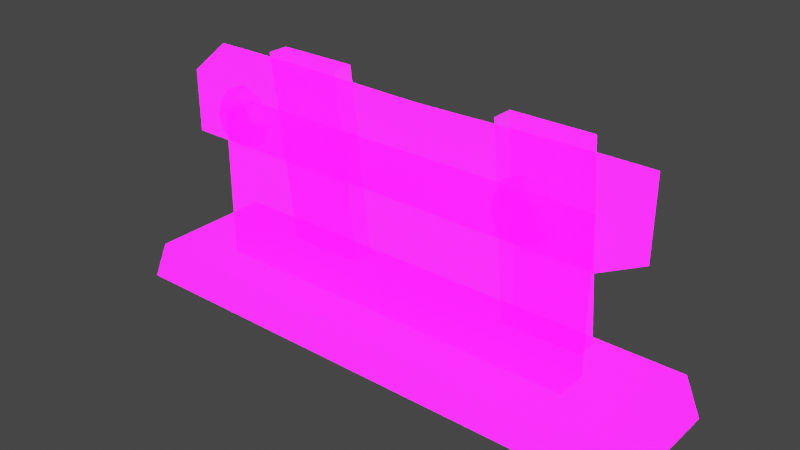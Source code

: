 # Source: SmallObstucle_Frac.blend  (saved by Blender 3.2.14; exported with 4.5.12 LTS)
import bpy
from mathutils import Matrix  # noqa: F401  (used for matrix-valued properties, if any)

bpy.ops.wm.read_factory_settings(use_empty=True)
scene = bpy.context.scene
scene.name = 'Scene'

# ---- collections
col_collection = bpy.data.collections.new('Collection'); scene.collection.children.link(col_collection)

# ---- images (referenced by path relative to the original .blend; pixels are not part of the script)
import os
ASSET_DIR = os.environ.get("B2B_ASSET_DIR", "")  # directory of the original .blend (textures are referenced by path, not embedded)
HERE = os.path.dirname(os.path.abspath(__file__))  # packed textures are extracted next to this script under _unpacked/

def load_image(name, relpath, width, height, colorspace="sRGB"):
    """Load a texture the original file referenced (path relative to the .blend, or extracted next to this script)."""
    p = next((c for c in (os.path.join(HERE, relpath), os.path.join(ASSET_DIR, relpath)) if relpath and os.path.exists(c)), "")
    if p:
        img = bpy.data.images.load(p, check_existing=True)
        img.name = name
    else:  # same state as the original file: an image datablock whose file is absent (Cycles renders it pink)
        img = bpy.data.images.new(name, width, height)
        img.source = "FILE"
        img.filepath = "//" + (relpath or name)
    img.colorspace_settings.name = colorspace
    return img
img_imphenziapalette01_256_gradientx4_png = load_image('ImphenziaPalette01-256-GradientX4.png', 'ImphenziaPalette01-256-GradientX4.png', 1024, 1024, 'sRGB')
img_imphenziapalette02_emission_png = load_image('ImphenziaPalette02-Emission.png', 'ImphenziaPalette02-Emission.png', 1024, 1024, 'sRGB')
img_imphenziapalette02_opacity_png = load_image('ImphenziaPalette02-Opacity.png', 'ImphenziaPalette02-Opacity.png', 1024, 1024, 'sRGB')

# ---- materials (node trees are filled in below, after node groups)
mat_gradient = bpy.data.materials.new('Gradient')
mat_gradient.alpha_threshold = 0.6481
mat_gradient.use_backface_culling = True
mat_gradient.use_raytrace_refraction = True
mat_gradient.use_screen_refraction = True
mat_gradient.use_sss_translucency = True
mat_gradient.thickness_mode = 'SLAB'
mat_gradient.use_thickness_from_shadow = True

# ---- material node trees
mat_gradient.use_nodes = True; mat_gradient.node_tree.nodes.clear()
_N = mat_gradient.node_tree.nodes; _L = mat_gradient.node_tree.links
n0 = _N.new('ShaderNodeOutputMaterial'); n0.name = 'Material Output'; n0.location = (300, 300)
n1 = _N.new('ShaderNodeBsdfPrincipled'); n1.name = 'Principled BSDF'; n1.location = (10, 300)
n1.distribution = 'GGX'
n1.subsurface_method = 'BURLEY'
n1.inputs[3].default_value = 1.45
n1.inputs[28].default_value = 10.0
n2 = _N.new('ShaderNodeTexImage'); n2.name = 'Image Texture'; n2.location = (-460, 320)
n2.image = img_imphenziapalette01_256_gradientx4_png
n3 = _N.new('ShaderNodeTexImage'); n3.name = 'Image Texture.001'; n3.location = (-500, 0)
n3.image = img_imphenziapalette02_emission_png
n4 = _N.new('ShaderNodeTexImage'); n4.name = 'Image Texture.002'; n4.location = (-480, -300)
n4.image = img_imphenziapalette02_opacity_png
n5 = _N.new('ShaderNodeValue'); n5.name = 'Value'; n5.location = (300, 140)
n5.outputs[0].default_value = 0.0
_L.new(n1.outputs[0], n0.inputs[0])
_L.new(n2.outputs[0], n1.inputs[0])
_L.new(n3.outputs[0], n1.inputs[27])
_L.new(n4.outputs[0], n1.inputs[4])
_L.new(n5.outputs[0], n0.inputs[3])
n0.is_active_output = True

# ---- world
world_world = bpy.data.worlds.new('World'); scene.world = world_world
world_world.use_nodes = True; world_world.node_tree.nodes.clear()
_N = world_world.node_tree.nodes; _L = world_world.node_tree.links
n0 = _N.new('ShaderNodeOutputWorld'); n0.name = 'World Output'; n0.location = (300, 300)
n1 = _N.new('ShaderNodeBackground'); n1.name = 'Background'; n1.location = (10, 300)
n1.inputs[0].default_value = (0.05088, 0.05088, 0.05088, 1.0)
_L.new(n1.outputs[0], n0.inputs[0])
n0.is_active_output = True
world_world.color = (0.05088, 0.05088, 0.05088)
world_world.use_sun_shadow = False
world_world.sun_shadow_jitter_overblur = 0.0

# ---- meshes
me_cube = bpy.data.meshes.new('Cube')
me_cube.from_pydata([(3.559, -0.8816, 0.0), (3.559, 0.8816, 0.0), (3.37, 0.8347, 0.5202), (3.37, -0.8347, 0.5202), (-3.559, -0.8816, 0.0), (-3.559, 0.8816, 0.0), (-3.37, 0.8347, 0.5202), (-3.37, -0.8347, 0.5202), (0.0, 0.8816, 0.0), (0.0, -0.8816, 0.0), (0.0, 0.8347, 0.5202), (0.0, -0.8347, 0.5202)], [], [(8, 1, 0, 9), (10, 11, 3, 2), (1, 2, 3, 0), (8, 10, 2, 1), (0, 3, 11, 9), (8, 9, 4, 5), (10, 6, 7, 11), (5, 4, 7, 6), (8, 5, 6, 10), (4, 9, 11, 7)])
_uv = me_cube.uv_layers.new(name='UVMap')
_uv.uv.foreach_set('vector', [0.2028, 0.5226, 0.2273, 0.5226, 0.2273, 0.5226, 0.2028, 0.5226, 0.2028, 0.529, 0.2028, 0.529, 0.226, 0.529, 0.226, 0.529, 0.2273, 0.5226, 0.226, 0.529, 0.226, 0.529, 0.2273, 0.5226, 0.2028, 0.5226, 0.2028, 0.529, 0.226, 0.529, 0.2273, 0.5226, 0.2273, 0.5226, 0.226, 0.529, 0.2028, 0.529, 0.2028, 0.5226, 0.2028, 0.5226, 0.2028, 0.5226, 0.2273, 0.5226, 0.2273, 0.5226, 0.2028, 0.529, 0.226, 0.529, 0.226, 0.529, 0.2028, 0.529, 0.2273, 0.5226, 0.2273, 0.5226, 0.226, 0.529, 0.226, 0.529, 0.2028, 0.5226, 0.2273, 0.5226, 0.226, 0.529, 0.2028, 0.529, 0.2273, 0.5226, 0.2028, 0.5226, 0.2028, 0.529, 0.226, 0.529])
me_cube.materials.append(mat_gradient)
me_cube.use_remesh_fix_poles = True
me_cube.use_remesh_preserve_attributes = False
me_cube.use_mirror_vertex_groups = False
me_cube.update()
me_cube_001 = bpy.data.meshes.new('Cube.001')
me_cube_001.from_pydata([(2.508, 0.07159, 0.5202), (2.508, -0.3461, 0.5202), (2.508, 0.07159, 2.494), (0.0, 0.07159, 0.5202), (0.0, -0.3461, 0.5202), (0.0, 0.07159, 2.494), (-2.508, 0.07159, 0.5202), (-2.508, -0.3461, 0.5202), (-2.508, 0.07159, 2.494), (-2.508, -0.3461, 2.494), (0.0, -0.3461, 2.494), (2.508, -0.3461, 2.494)], [], [(1, 0, 2, 11), (3, 0, 1, 4), (0, 3, 5, 2), (3, 4, 7, 6), (6, 8, 5, 3), (7, 9, 8, 6), (5, 8, 9, 10), (4, 10, 9, 7), (4, 1, 11, 10), (5, 10, 11, 2)])
_uv = me_cube_001.uv_layers.new(name='UVMap')
_uv.uv.foreach_set('vector', [0.2971, 0.9625, 0.2971, 0.9625, 0.2971, 0.9736, 0.2971, 0.9736, 0.2674, 0.9625, 0.2971, 0.9625, 0.2971, 0.9625, 0.2674, 0.9625, 0.2971, 0.9625, 0.2674, 0.9625, 0.2674, 0.9736, 0.2971, 0.9736, 0.2674, 0.9625, 0.2674, 0.9625, 0.2971, 0.9625, 0.2971, 0.9625, 0.2971, 0.9625, 0.2971, 0.9736, 0.2674, 0.9736, 0.2674, 0.9625, 0.2971, 0.9625, 0.2971, 0.9736, 0.2971, 0.9736, 0.2971, 0.9625, 0.2674, 0.9736, 0.2971, 0.9736, 0.2971, 0.9736, 0.2674, 0.9736, 0.2674, 0.9625, 0.2674, 0.9736, 0.2971, 0.9736, 0.2971, 0.9625, 0.2674, 0.9625, 0.2971, 0.9625, 0.2971, 0.9736, 0.2674, 0.9736, 0.2674, 0.9736, 0.2674, 0.9736, 0.2971, 0.9736, 0.2971, 0.9736])
me_cube_001.materials.append(mat_gradient)
me_cube_001.use_remesh_fix_poles = True
me_cube_001.use_remesh_preserve_attributes = False
me_cube_001.use_mirror_vertex_groups = False
me_cube_001.update()
me_cube_002 = bpy.data.meshes.new('Cube.002')
me_cube_002.from_pydata([(3.085, 0.1893, 2.061), (2.849, -0.4711, 2.18), (3.085, 0.1893, 3.1), (2.535, 0.2, 2.065), (1.896, 0.2248, 2.079), (2.535, 0.2, 3.096), (2.344, -0.4818, 2.183), (1.666, -0.5066, 2.195), (2.344, -0.4818, 2.977), (2.849, -0.4711, 2.98), (1.666, -0.5066, 2.966), (1.012, -0.5345, 2.945), (1.896, 0.2248, 3.081), (1.154, 0.2528, 3.055), (0.3687, 0.2728, 3.029), (1.154, 0.2528, 2.106), (0.3687, 0.2728, 2.132), (1.012, -0.5345, 2.215), (0.3694, -0.5546, 2.235), (0.0, -0.5582, 2.239), (0.3694, -0.5546, 2.925), (0.0, -0.5582, 2.921), (0.0, 0.2764, 3.023), (-0.3694, -0.5546, 2.925), (-1.012, -0.5345, 2.945), (-0.3694, -0.5546, 2.235), (-0.3687, 0.2728, 3.029), (-1.154, 0.2528, 3.055), (-0.3687, 0.2728, 2.132), (-1.154, 0.2528, 2.106), (0.0, 0.2764, 2.137), (-1.896, 0.2248, 2.079), (-1.012, -0.5345, 2.215), (-1.666, -0.5066, 2.195), (-2.344, -0.4818, 2.183), (-1.666, -0.5066, 2.966), (-2.344, -0.4818, 2.977), (-1.896, 0.2248, 3.081), (-2.535, 0.2, 3.096), (-3.085, 0.1893, 3.1), (-2.535, 0.2, 2.065), (-3.085, 0.1893, 2.061), (-2.849, -0.4711, 2.18), (-2.849, -0.4711, 2.98)], [], [(1, 0, 2, 9), (3, 0, 1, 6), (0, 3, 5, 2), (4, 3, 6, 7), (3, 4, 12, 5), (6, 1, 9, 8), (7, 6, 8, 10), (5, 8, 9, 2), (12, 10, 8, 5), (13, 11, 10, 12), (17, 7, 10, 11), (4, 15, 13, 12), (14, 20, 11, 13), (15, 16, 14, 13), (15, 4, 7, 17), (16, 15, 17, 18), (18, 17, 11, 20), (30, 16, 18, 19), (19, 18, 20, 21), (22, 21, 20, 14), (22, 26, 23, 21), (19, 21, 23, 25), (26, 27, 24, 23), (25, 23, 24, 32), (29, 27, 26, 28), (28, 26, 22, 30), (28, 25, 32, 29), (30, 19, 25, 28), (16, 30, 22, 14), (29, 32, 33, 31), (31, 37, 27, 29), (32, 24, 35, 33), (31, 33, 34, 40), (33, 35, 36, 34), (27, 37, 35, 24), (37, 38, 36, 35), (40, 38, 37, 31), (41, 39, 38, 40), (38, 39, 43, 36), (40, 34, 42, 41), (42, 43, 39, 41), (34, 36, 43, 42)])
_uv = me_cube_002.uv_layers.new(name='UVMap')
_uv.uv.foreach_set('vector', [0.2369, 0.8494, 0.2369, 0.8494, 0.2369, 0.8494, 0.2369, 0.8494, 0.2378, 0.8645, 0.2415, 0.8645, 0.2415, 0.8645, 0.2378, 0.8645, 0.2415, 0.8645, 0.2378, 0.8645, 0.2378, 0.8645, 0.2415, 0.8645, 0.2852, 0.9941, 0.2889, 0.9941, 0.2889, 0.9941, 0.2852, 0.9941, 0.2889, 0.9941, 0.2852, 0.9941, 0.2852, 0.9941, 0.2889, 0.9941, 0.2394, 0.8529, 0.2431, 0.8529, 0.2431, 0.8529, 0.2394, 0.8529, 0.2837, 0.9751, 0.2874, 0.9751, 0.2874, 0.9751, 0.2837, 0.9751, 0.2378, 0.8645, 0.2378, 0.8645, 0.2415, 0.8645, 0.2415, 0.8645, 0.2852, 0.9941, 0.2852, 0.9941, 0.2889, 0.9941, 0.2889, 0.9941, 0.2304, 0.8645, 0.2304, 0.8645, 0.2341, 0.8645, 0.2341, 0.8645, 0.232, 0.8529, 0.2357, 0.8529, 0.2357, 0.8529, 0.232, 0.8529, 0.2341, 0.8645, 0.2304, 0.8645, 0.2304, 0.8645, 0.2341, 0.8645, 0.2777, 0.9941, 0.2777, 0.9941, 0.2814, 0.9941, 0.2814, 0.9941, 0.2814, 0.9941, 0.2777, 0.9941, 0.2777, 0.9941, 0.2814, 0.9941, 0.2304, 0.8645, 0.2341, 0.8645, 0.2341, 0.8645, 0.2304, 0.8645, 0.2777, 0.9941, 0.2814, 0.9941, 0.2814, 0.9941, 0.2777, 0.9941, 0.2763, 0.9751, 0.28, 0.9751, 0.28, 0.9751, 0.2763, 0.9751, 0.2248, 0.8645, 0.2267, 0.8645, 0.2267, 0.8645, 0.2248, 0.8645, 0.2265, 0.8529, 0.2283, 0.8529, 0.2283, 0.8529, 0.2265, 0.8529, 0.2248, 0.8645, 0.2248, 0.8645, 0.2267, 0.8645, 0.2267, 0.8645, 0.2248, 0.8645, 0.2267, 0.8645, 0.2267, 0.8645, 0.2248, 0.8645, 0.2265, 0.8529, 0.2265, 0.8529, 0.2283, 0.8529, 0.2283, 0.8529, 0.2777, 0.9941, 0.2814, 0.9941, 0.2814, 0.9941, 0.2777, 0.9941, 0.2763, 0.9751, 0.2763, 0.9751, 0.28, 0.9751, 0.28, 0.9751, 0.2814, 0.9941, 0.2814, 0.9941, 0.2777, 0.9941, 0.2777, 0.9941, 0.2267, 0.8645, 0.2267, 0.8645, 0.2248, 0.8645, 0.2248, 0.8645, 0.2777, 0.9941, 0.2777, 0.9941, 0.2814, 0.9941, 0.2814, 0.9941, 0.2248, 0.8645, 0.2248, 0.8645, 0.2267, 0.8645, 0.2267, 0.8645, 0.2267, 0.8645, 0.2248, 0.8645, 0.2248, 0.8645, 0.2267, 0.8645, 0.2304, 0.8645, 0.2304, 0.8645, 0.2341, 0.8645, 0.2341, 0.8645, 0.2341, 0.8645, 0.2341, 0.8645, 0.2304, 0.8645, 0.2304, 0.8645, 0.232, 0.8529, 0.232, 0.8529, 0.2357, 0.8529, 0.2357, 0.8529, 0.2852, 0.9941, 0.2852, 0.9941, 0.2889, 0.9941, 0.2889, 0.9941, 0.2837, 0.9751, 0.2837, 0.9751, 0.2874, 0.9751, 0.2874, 0.9751, 0.2304, 0.8645, 0.2341, 0.8645, 0.2341, 0.8645, 0.2304, 0.8645, 0.2852, 0.9941, 0.2889, 0.9941, 0.2889, 0.9941, 0.2852, 0.9941, 0.2889, 0.9941, 0.2889, 0.9941, 0.2852, 0.9941, 0.2852, 0.9941, 0.2415, 0.8645, 0.2415, 0.8645, 0.2378, 0.8645, 0.2378, 0.8645, 0.2378, 0.8645, 0.2415, 0.8645, 0.2415, 0.8645, 0.2378, 0.8645, 0.2378, 0.8645, 0.2378, 0.8645, 0.2415, 0.8645, 0.2415, 0.8645, 0.2369, 0.8494, 0.2369, 0.8494, 0.2369, 0.8494, 0.2369, 0.8494, 0.2394, 0.8529, 0.2394, 0.8529, 0.2431, 0.8529, 0.2431, 0.8529])
me_cube_002.materials.append(mat_gradient)
me_cube_002.use_remesh_fix_poles = True
me_cube_002.use_remesh_preserve_attributes = False
me_cube_002.use_mirror_vertex_groups = False
me_cube_002.update()
me_cube_003 = bpy.data.meshes.new('Cube.003')
me_cube_003.from_pydata([(2.225, 0.4949, 0.4718), (2.225, 0.1773, 3.166), (1.149, 0.4949, 0.4718), (2.225, 0.77, 0.4718), (2.225, 0.4524, 3.166), (1.149, 0.77, 0.4718), (1.149, 0.4524, 3.166), (1.149, 0.1773, 3.166)], [], [(1, 0, 3, 4), (0, 1, 7, 2), (0, 2, 5, 3), (3, 5, 6, 4), (7, 1, 4, 6)])
_uv = me_cube_003.uv_layers.new(name='UVMap')
_uv.uv.foreach_set('vector', [0.4183, 0.7696, 0.4183, 0.7696, 0.4183, 0.7696, 0.4183, 0.7696, 0.4183, 0.7696, 0.4183, 0.7696, 0.4048, 0.7696, 0.4048, 0.7696, 0.4183, 0.7696, 0.4048, 0.7696, 0.4048, 0.7696, 0.4183, 0.7696, 0.4183, 0.7696, 0.4048, 0.7696, 0.4048, 0.7696, 0.4183, 0.7696, 0.4048, 0.7696, 0.4183, 0.7696, 0.4183, 0.7696, 0.4048, 0.7696])
me_cube_003.materials.append(mat_gradient)
me_cube_003.use_remesh_fix_poles = True
me_cube_003.use_remesh_preserve_attributes = False
me_cube_003.use_mirror_vertex_groups = False
me_cube_003.update()
me_cube_004 = bpy.data.meshes.new('Cube.004')
me_cube_004.from_pydata([(2.005, -0.4837, 2.978), (2.286, -0.4837, 2.861), (2.005, -0.6504, 2.873), (1.724, -0.4837, 2.861), (1.607, -0.4837, 2.58), (1.798, -0.6504, 2.787), (1.712, -0.6504, 2.58), (1.798, -0.6504, 2.373), (2.005, -0.6504, 2.287), (1.724, -0.4837, 2.299), (2.005, -0.4837, 2.183), (2.286, -0.4837, 2.299), (2.403, -0.4837, 2.58), (2.212, -0.6504, 2.373), (2.298, -0.6504, 2.58), (2.212, -0.6504, 2.787)], [], [(0, 1, 12, 11, 10, 9, 4, 3), (0, 2, 15, 1), (3, 5, 2, 0), (4, 6, 5, 3), (15, 2, 5, 6, 7, 8, 13, 14), (9, 7, 6, 4), (10, 8, 7, 9), (11, 13, 8, 10), (12, 14, 13, 11), (1, 15, 14, 12)])
_uv = me_cube_004.uv_layers.new(name='UVMap')
_uv.uv.foreach_set('vector', [0.2354, 0.5225, 0.2305, 0.5224, 0.2187, 0.5222, 0.2068, 0.5221, 0.2019, 0.522, 0.2068, 0.5221, 0.2187, 0.5222, 0.2305, 0.5224, 0.2354, 0.5225, 0.2309, 0.5318, 0.2273, 0.5318, 0.2305, 0.5224, 0.2305, 0.5224, 0.2273, 0.5318, 0.2309, 0.5318, 0.2354, 0.5225, 0.2187, 0.5222, 0.2186, 0.5316, 0.2273, 0.5318, 0.2305, 0.5224, 0.2273, 0.5318, 0.2309, 0.5318, 0.2273, 0.5318, 0.2186, 0.5316, 0.2099, 0.5315, 0.2062, 0.5315, 0.2099, 0.5315, 0.2186, 0.5316, 0.2068, 0.5221, 0.2099, 0.5315, 0.2186, 0.5316, 0.2187, 0.5222, 0.2019, 0.522, 0.2062, 0.5315, 0.2099, 0.5315, 0.2068, 0.5221, 0.2068, 0.5221, 0.2099, 0.5315, 0.2062, 0.5315, 0.2019, 0.522, 0.2187, 0.5222, 0.2186, 0.5316, 0.2099, 0.5315, 0.2068, 0.5221, 0.2305, 0.5224, 0.2273, 0.5318, 0.2186, 0.5316, 0.2187, 0.5222])
me_cube_004.materials.append(mat_gradient)
me_cube_004.use_remesh_fix_poles = True
me_cube_004.use_remesh_preserve_attributes = False
me_cube_004.use_mirror_vertex_groups = False
me_cube_004.update()
me_cube_005 = bpy.data.meshes.new('Cube.005')
me_cube_005.from_pydata([(-2.225, 0.4949, 0.4718), (-2.225, 0.1773, 3.166), (-1.149, 0.4949, 0.4718), (-2.225, 0.77, 0.4718), (-2.225, 0.4524, 3.166), (-1.149, 0.77, 0.4718), (-1.149, 0.4524, 3.166), (-1.149, 0.1773, 3.166)], [], [(1, 4, 3, 0), (0, 2, 7, 1), (0, 3, 5, 2), (3, 4, 6, 5), (7, 6, 4, 1)])
_uv = me_cube_005.uv_layers.new(name='UVMap')
_uv.uv.foreach_set('vector', [0.4183, 0.7696, 0.4183, 0.7696, 0.4183, 0.7696, 0.4183, 0.7696, 0.4183, 0.7696, 0.4048, 0.7696, 0.4048, 0.7696, 0.4183, 0.7696, 0.4183, 0.7696, 0.4183, 0.7696, 0.4048, 0.7696, 0.4048, 0.7696, 0.4183, 0.7696, 0.4183, 0.7696, 0.4048, 0.7696, 0.4048, 0.7696, 0.4048, 0.7696, 0.4048, 0.7696, 0.4183, 0.7696, 0.4183, 0.7696])
me_cube_005.materials.append(mat_gradient)
me_cube_005.use_remesh_fix_poles = True
me_cube_005.use_remesh_preserve_attributes = False
me_cube_005.use_mirror_vertex_groups = False
me_cube_005.update()
me_cube_006 = bpy.data.meshes.new('Cube.006')
me_cube_006.from_pydata([(-2.005, -0.4837, 2.978), (-2.286, -0.4837, 2.861), (-2.005, -0.6504, 2.873), (-1.724, -0.4837, 2.861), (-1.607, -0.4837, 2.58), (-1.798, -0.6504, 2.787), (-1.712, -0.6504, 2.58), (-1.798, -0.6504, 2.373), (-2.005, -0.6504, 2.287), (-1.724, -0.4837, 2.299), (-2.005, -0.4837, 2.183), (-2.286, -0.4837, 2.299), (-2.403, -0.4837, 2.58), (-2.212, -0.6504, 2.373), (-2.298, -0.6504, 2.58), (-2.212, -0.6504, 2.787)], [], [(0, 3, 4, 9, 10, 11, 12, 1), (0, 1, 15, 2), (3, 0, 2, 5), (4, 3, 5, 6), (15, 14, 13, 8, 7, 6, 5, 2), (9, 4, 6, 7), (10, 9, 7, 8), (11, 10, 8, 13), (12, 11, 13, 14), (1, 12, 14, 15)])
_uv = me_cube_006.uv_layers.new(name='UVMap')
_uv.uv.foreach_set('vector', [0.2354, 0.5225, 0.2305, 0.5224, 0.2187, 0.5222, 0.2068, 0.5221, 0.2019, 0.522, 0.2068, 0.5221, 0.2187, 0.5222, 0.2305, 0.5224, 0.2354, 0.5225, 0.2305, 0.5224, 0.2273, 0.5318, 0.2309, 0.5318, 0.2305, 0.5224, 0.2354, 0.5225, 0.2309, 0.5318, 0.2273, 0.5318, 0.2187, 0.5222, 0.2305, 0.5224, 0.2273, 0.5318, 0.2186, 0.5316, 0.2273, 0.5318, 0.2186, 0.5316, 0.2099, 0.5315, 0.2062, 0.5315, 0.2099, 0.5315, 0.2186, 0.5316, 0.2273, 0.5318, 0.2309, 0.5318, 0.2068, 0.5221, 0.2187, 0.5222, 0.2186, 0.5316, 0.2099, 0.5315, 0.2019, 0.522, 0.2068, 0.5221, 0.2099, 0.5315, 0.2062, 0.5315, 0.2068, 0.5221, 0.2019, 0.522, 0.2062, 0.5315, 0.2099, 0.5315, 0.2187, 0.5222, 0.2068, 0.5221, 0.2099, 0.5315, 0.2186, 0.5316, 0.2305, 0.5224, 0.2187, 0.5222, 0.2186, 0.5316, 0.2273, 0.5318])
me_cube_006.materials.append(mat_gradient)
me_cube_006.use_remesh_fix_poles = True
me_cube_006.use_remesh_preserve_attributes = False
me_cube_006.use_mirror_vertex_groups = False
me_cube_006.update()

# ---- objects
ob_obstucle = bpy.data.objects.new('Obstucle', me_cube)
ob_obstucle_001 = bpy.data.objects.new('Obstucle.001', me_cube_001)
ob_obstucle_002 = bpy.data.objects.new('Obstucle.002', me_cube_002)
ob_obstucle_003 = bpy.data.objects.new('Obstucle.003', me_cube_003)
ob_obstucle_004 = bpy.data.objects.new('Obstucle.004', me_cube_004)
ob_obstucle_005 = bpy.data.objects.new('Obstucle.005', me_cube_005)
ob_obstucle_006 = bpy.data.objects.new('Obstucle.006', me_cube_006)

# ---- transforms, parenting, visibility, modifiers, constraints
ob_obstucle.location = (0.0, 0.0, 0.0)
ob_obstucle.lineart.crease_threshold = 0.0
ob_obstucle_001.location = (0.0, 0.0, 0.0)
ob_obstucle_001.lineart.crease_threshold = 0.0
ob_obstucle_002.location = (0.0, 0.0, 0.0)
ob_obstucle_002.lineart.crease_threshold = 0.0
ob_obstucle_003.location = (0.0, 0.0, 0.0)
ob_obstucle_003.lineart.crease_threshold = 0.0
ob_obstucle_004.location = (0.0, 0.0, 0.0)
ob_obstucle_004.lineart.crease_threshold = 0.0
ob_obstucle_005.location = (0.0, 0.0, 0.0)
ob_obstucle_005.lineart.crease_threshold = 0.0
ob_obstucle_006.location = (0.0, 0.0, 0.0)
ob_obstucle_006.lineart.crease_threshold = 0.0

# ---- collection membership
col_collection.objects.link(ob_obstucle)
col_collection.objects.link(ob_obstucle_001)
col_collection.objects.link(ob_obstucle_002)
col_collection.objects.link(ob_obstucle_003)
col_collection.objects.link(ob_obstucle_004)
col_collection.objects.link(ob_obstucle_005)
col_collection.objects.link(ob_obstucle_006)

# ---- scene / render settings (as saved in the file)
scene.frame_start = 1; scene.frame_end = 250; scene.frame_set(0)
scene.render.engine = 'BLENDER_EEVEE_NEXT'
scene.cycles.use_denoising = False
scene.cycles.samples = 128
scene.cycles.sampling_pattern = 'TABULATED_SOBOL'
scene.cycles.use_adaptive_sampling = False
scene.cycles.use_light_tree = False
scene.eevee.use_gtao = True
scene.view_settings.view_transform = 'Filmic'
bpy.context.view_layer.update()

# ---- added for rendering (the .blend has no active camera and no usable light): camera, sun
cam_auto = bpy.data.cameras.new('AutoCamera')
cam_auto.lens = 50.0
cam_auto.sensor_width = 36.0
cam_auto.clip_end = 1000.0
ob_auto_camera = bpy.data.objects.new('AutoCamera', cam_auto)
scene.collection.objects.link(ob_auto_camera)
ob_auto_camera.location = (7.39088, -8.86905, 7.49564)
ob_auto_camera.rotation_euler = (1.09748, -7.21219e-08, 0.694738)
scene.camera = ob_auto_camera
light_auto_sun = bpy.data.lights.new('AutoSun', 'SUN')
light_auto_sun.energy = 3.0
light_auto_sun.angle = 0.0523599
ob_auto_sun = bpy.data.objects.new('AutoSun', light_auto_sun)
scene.collection.objects.link(ob_auto_sun)
ob_auto_sun.rotation_euler = (0.872665, 0.174533, 0.523599)
bpy.context.view_layer.update()
